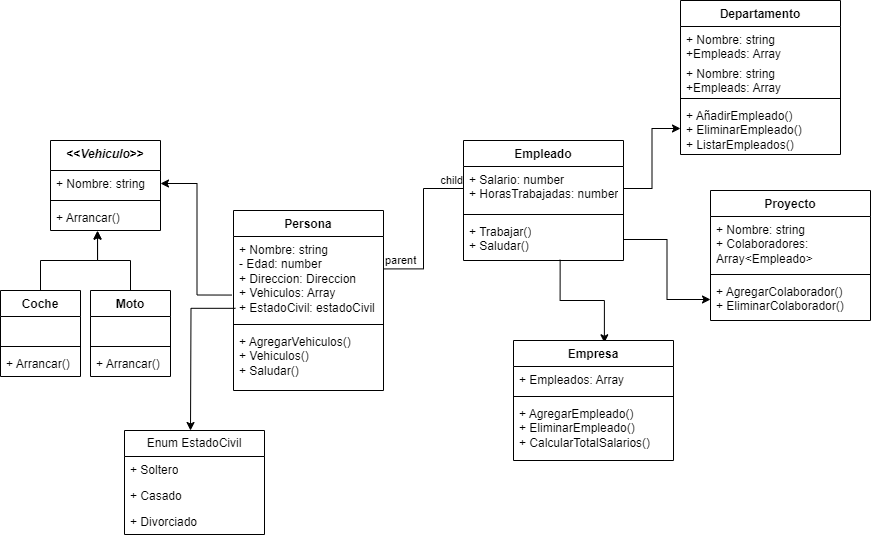

The diagram above was exported from draw.io. Its source (the exported page's mxGraphModel, read from the mxfile embedded in the PNG):
<mxGraphModel dx="3169" dy="896" grid="1" gridSize="10" guides="1" tooltips="1" connect="1" arrows="1" fold="1" page="1" pageScale="1" pageWidth="827" pageHeight="1169" math="0" shadow="0">
  <root>
    <mxCell id="0" />
    <mxCell id="1" parent="0" />
    <mxCell id="5LU3BbVRt8JhjWhKafKC-25" value="Proyecto" style="swimlane;fontStyle=1;align=center;verticalAlign=top;childLayout=stackLayout;horizontal=1;startSize=26;horizontalStack=0;resizeParent=1;resizeParentMax=0;resizeLast=0;collapsible=1;marginBottom=0;whiteSpace=wrap;html=1;" vertex="1" parent="1">
      <mxGeometry x="270" y="430" width="160" height="130" as="geometry" />
    </mxCell>
    <mxCell id="5LU3BbVRt8JhjWhKafKC-26" value="+ Nombre: string&lt;div&gt;+ Colaboradores: Array&amp;lt;Empleado&amp;gt;&lt;/div&gt;" style="text;strokeColor=none;fillColor=none;align=left;verticalAlign=top;spacingLeft=4;spacingRight=4;overflow=hidden;rotatable=0;points=[[0,0.5],[1,0.5]];portConstraint=eastwest;whiteSpace=wrap;html=1;" vertex="1" parent="5LU3BbVRt8JhjWhKafKC-25">
      <mxGeometry y="26" width="160" height="54" as="geometry" />
    </mxCell>
    <mxCell id="5LU3BbVRt8JhjWhKafKC-27" value="" style="line;strokeWidth=1;fillColor=none;align=left;verticalAlign=middle;spacingTop=-1;spacingLeft=3;spacingRight=3;rotatable=0;labelPosition=right;points=[];portConstraint=eastwest;strokeColor=inherit;" vertex="1" parent="5LU3BbVRt8JhjWhKafKC-25">
      <mxGeometry y="80" width="160" height="8" as="geometry" />
    </mxCell>
    <mxCell id="5LU3BbVRt8JhjWhKafKC-28" value="+ AgregarColaborador()&lt;div&gt;+ EliminarColaborador()&lt;/div&gt;" style="text;strokeColor=none;fillColor=none;align=left;verticalAlign=top;spacingLeft=4;spacingRight=4;overflow=hidden;rotatable=0;points=[[0,0.5],[1,0.5]];portConstraint=eastwest;whiteSpace=wrap;html=1;" vertex="1" parent="5LU3BbVRt8JhjWhKafKC-25">
      <mxGeometry y="88" width="160" height="42" as="geometry" />
    </mxCell>
    <mxCell id="5LU3BbVRt8JhjWhKafKC-29" value="Departamento" style="swimlane;fontStyle=1;align=center;verticalAlign=top;childLayout=stackLayout;horizontal=1;startSize=26;horizontalStack=0;resizeParent=1;resizeParentMax=0;resizeLast=0;collapsible=1;marginBottom=0;whiteSpace=wrap;html=1;" vertex="1" parent="1">
      <mxGeometry x="240" y="240" width="160" height="154" as="geometry" />
    </mxCell>
    <mxCell id="5LU3BbVRt8JhjWhKafKC-55" value="+ Nombre: string&lt;div&gt;+Empleads: Array&lt;/div&gt;" style="text;strokeColor=none;fillColor=none;align=left;verticalAlign=top;spacingLeft=4;spacingRight=4;overflow=hidden;rotatable=0;points=[[0,0.5],[1,0.5]];portConstraint=eastwest;whiteSpace=wrap;html=1;" vertex="1" parent="5LU3BbVRt8JhjWhKafKC-29">
      <mxGeometry y="26" width="160" height="34" as="geometry" />
    </mxCell>
    <mxCell id="5LU3BbVRt8JhjWhKafKC-30" value="+ Nombre: string&lt;div&gt;+Empleads: Array&lt;/div&gt;" style="text;strokeColor=none;fillColor=none;align=left;verticalAlign=top;spacingLeft=4;spacingRight=4;overflow=hidden;rotatable=0;points=[[0,0.5],[1,0.5]];portConstraint=eastwest;whiteSpace=wrap;html=1;" vertex="1" parent="5LU3BbVRt8JhjWhKafKC-29">
      <mxGeometry y="60" width="160" height="34" as="geometry" />
    </mxCell>
    <mxCell id="5LU3BbVRt8JhjWhKafKC-31" value="" style="line;strokeWidth=1;fillColor=none;align=left;verticalAlign=middle;spacingTop=-1;spacingLeft=3;spacingRight=3;rotatable=0;labelPosition=right;points=[];portConstraint=eastwest;strokeColor=inherit;" vertex="1" parent="5LU3BbVRt8JhjWhKafKC-29">
      <mxGeometry y="94" width="160" height="8" as="geometry" />
    </mxCell>
    <mxCell id="5LU3BbVRt8JhjWhKafKC-32" value="+ AñadirEmpleado()&lt;div&gt;+ EliminarEmpleado()&lt;/div&gt;&lt;div&gt;+ ListarEmpleados()&lt;/div&gt;" style="text;strokeColor=none;fillColor=none;align=left;verticalAlign=top;spacingLeft=4;spacingRight=4;overflow=hidden;rotatable=0;points=[[0,0.5],[1,0.5]];portConstraint=eastwest;whiteSpace=wrap;html=1;" vertex="1" parent="5LU3BbVRt8JhjWhKafKC-29">
      <mxGeometry y="102" width="160" height="52" as="geometry" />
    </mxCell>
    <mxCell id="5LU3BbVRt8JhjWhKafKC-9" value="&lt;div&gt;&amp;lt;&amp;lt;&lt;i&gt;Vehiculo&lt;/i&gt;&amp;gt;&amp;gt;&lt;/div&gt;" style="swimlane;fontStyle=1;align=center;verticalAlign=top;childLayout=stackLayout;horizontal=1;startSize=30;horizontalStack=0;resizeParent=1;resizeParentMax=0;resizeLast=0;collapsible=1;marginBottom=0;whiteSpace=wrap;html=1;" vertex="1" parent="1">
      <mxGeometry x="-390" y="380" width="110" height="90" as="geometry" />
    </mxCell>
    <mxCell id="5LU3BbVRt8JhjWhKafKC-10" value="+ Nombre: string" style="text;strokeColor=none;fillColor=none;align=left;verticalAlign=top;spacingLeft=4;spacingRight=4;overflow=hidden;rotatable=0;points=[[0,0.5],[1,0.5]];portConstraint=eastwest;whiteSpace=wrap;html=1;" vertex="1" parent="5LU3BbVRt8JhjWhKafKC-9">
      <mxGeometry y="30" width="110" height="26" as="geometry" />
    </mxCell>
    <mxCell id="5LU3BbVRt8JhjWhKafKC-11" value="" style="line;strokeWidth=1;fillColor=none;align=left;verticalAlign=middle;spacingTop=-1;spacingLeft=3;spacingRight=3;rotatable=0;labelPosition=right;points=[];portConstraint=eastwest;strokeColor=inherit;" vertex="1" parent="5LU3BbVRt8JhjWhKafKC-9">
      <mxGeometry y="56" width="110" height="8" as="geometry" />
    </mxCell>
    <mxCell id="5LU3BbVRt8JhjWhKafKC-12" value="+ Arrancar()" style="text;strokeColor=none;fillColor=none;align=left;verticalAlign=top;spacingLeft=4;spacingRight=4;overflow=hidden;rotatable=0;points=[[0,0.5],[1,0.5]];portConstraint=eastwest;whiteSpace=wrap;html=1;" vertex="1" parent="5LU3BbVRt8JhjWhKafKC-9">
      <mxGeometry y="64" width="110" height="26" as="geometry" />
    </mxCell>
    <mxCell id="5LU3BbVRt8JhjWhKafKC-48" value="" style="edgeStyle=orthogonalEdgeStyle;rounded=0;orthogonalLoop=1;jettySize=auto;html=1;entryX=0.428;entryY=1.031;entryDx=0;entryDy=0;entryPerimeter=0;" edge="1" parent="1" source="5LU3BbVRt8JhjWhKafKC-13" target="5LU3BbVRt8JhjWhKafKC-12">
      <mxGeometry relative="1" as="geometry" />
    </mxCell>
    <mxCell id="5LU3BbVRt8JhjWhKafKC-13" value="Coche" style="swimlane;fontStyle=1;align=center;verticalAlign=top;childLayout=stackLayout;horizontal=1;startSize=26;horizontalStack=0;resizeParent=1;resizeParentMax=0;resizeLast=0;collapsible=1;marginBottom=0;whiteSpace=wrap;html=1;" vertex="1" parent="1">
      <mxGeometry x="-440" y="530" width="80" height="86" as="geometry" />
    </mxCell>
    <mxCell id="5LU3BbVRt8JhjWhKafKC-14" value="&lt;div&gt;&lt;br&gt;&lt;/div&gt;&lt;div&gt;&lt;br&gt;&lt;/div&gt;" style="text;strokeColor=none;fillColor=none;align=left;verticalAlign=top;spacingLeft=4;spacingRight=4;overflow=hidden;rotatable=0;points=[[0,0.5],[1,0.5]];portConstraint=eastwest;whiteSpace=wrap;html=1;" vertex="1" parent="5LU3BbVRt8JhjWhKafKC-13">
      <mxGeometry y="26" width="80" height="26" as="geometry" />
    </mxCell>
    <mxCell id="5LU3BbVRt8JhjWhKafKC-15" value="" style="line;strokeWidth=1;fillColor=none;align=left;verticalAlign=middle;spacingTop=-1;spacingLeft=3;spacingRight=3;rotatable=0;labelPosition=right;points=[];portConstraint=eastwest;strokeColor=inherit;" vertex="1" parent="5LU3BbVRt8JhjWhKafKC-13">
      <mxGeometry y="52" width="80" height="8" as="geometry" />
    </mxCell>
    <mxCell id="5LU3BbVRt8JhjWhKafKC-16" value="+ Arrancar()" style="text;strokeColor=none;fillColor=none;align=left;verticalAlign=top;spacingLeft=4;spacingRight=4;overflow=hidden;rotatable=0;points=[[0,0.5],[1,0.5]];portConstraint=eastwest;whiteSpace=wrap;html=1;" vertex="1" parent="5LU3BbVRt8JhjWhKafKC-13">
      <mxGeometry y="60" width="80" height="26" as="geometry" />
    </mxCell>
    <mxCell id="5LU3BbVRt8JhjWhKafKC-36" value="" style="group" vertex="1" connectable="0" parent="1">
      <mxGeometry x="-207" y="380" width="440" height="320" as="geometry" />
    </mxCell>
    <mxCell id="5LU3BbVRt8JhjWhKafKC-1" value="Persona" style="swimlane;fontStyle=1;align=center;verticalAlign=top;childLayout=stackLayout;horizontal=1;startSize=26;horizontalStack=0;resizeParent=1;resizeParentMax=0;resizeLast=0;collapsible=1;marginBottom=0;whiteSpace=wrap;html=1;" vertex="1" parent="5LU3BbVRt8JhjWhKafKC-36">
      <mxGeometry y="70" width="150" height="180" as="geometry" />
    </mxCell>
    <mxCell id="5LU3BbVRt8JhjWhKafKC-2" value="+ Nombre: string&lt;div&gt;- Edad: number&lt;/div&gt;&lt;div&gt;+ Direccion: Direccion&lt;/div&gt;&lt;div&gt;+ Vehiculos: Array&lt;/div&gt;&lt;div&gt;+ EstadoCivil: estadoCivil&lt;/div&gt;" style="text;strokeColor=none;fillColor=none;align=left;verticalAlign=top;spacingLeft=4;spacingRight=4;overflow=hidden;rotatable=0;points=[[0,0.5],[1,0.5]];portConstraint=eastwest;whiteSpace=wrap;html=1;" vertex="1" parent="5LU3BbVRt8JhjWhKafKC-1">
      <mxGeometry y="26" width="150" height="84" as="geometry" />
    </mxCell>
    <mxCell id="5LU3BbVRt8JhjWhKafKC-3" value="" style="line;strokeWidth=1;fillColor=none;align=left;verticalAlign=middle;spacingTop=-1;spacingLeft=3;spacingRight=3;rotatable=0;labelPosition=right;points=[];portConstraint=eastwest;strokeColor=inherit;" vertex="1" parent="5LU3BbVRt8JhjWhKafKC-1">
      <mxGeometry y="110" width="150" height="8" as="geometry" />
    </mxCell>
    <mxCell id="5LU3BbVRt8JhjWhKafKC-4" value="+ AgregarVehiculos()&lt;div&gt;+ Vehiculos()&lt;/div&gt;&lt;div&gt;+ Saludar()&lt;/div&gt;" style="text;strokeColor=none;fillColor=none;align=left;verticalAlign=top;spacingLeft=4;spacingRight=4;overflow=hidden;rotatable=0;points=[[0,0.5],[1,0.5]];portConstraint=eastwest;whiteSpace=wrap;html=1;" vertex="1" parent="5LU3BbVRt8JhjWhKafKC-1">
      <mxGeometry y="118" width="150" height="62" as="geometry" />
    </mxCell>
    <mxCell id="5LU3BbVRt8JhjWhKafKC-5" value="Empleado" style="swimlane;fontStyle=1;align=center;verticalAlign=top;childLayout=stackLayout;horizontal=1;startSize=26;horizontalStack=0;resizeParent=1;resizeParentMax=0;resizeLast=0;collapsible=1;marginBottom=0;whiteSpace=wrap;html=1;" vertex="1" parent="5LU3BbVRt8JhjWhKafKC-36">
      <mxGeometry x="230" width="160" height="120" as="geometry" />
    </mxCell>
    <mxCell id="5LU3BbVRt8JhjWhKafKC-6" value="+ Salario: number&lt;div&gt;+ HorasTrabajadas: number&lt;/div&gt;" style="text;strokeColor=none;fillColor=none;align=left;verticalAlign=top;spacingLeft=4;spacingRight=4;overflow=hidden;rotatable=0;points=[[0,0.5],[1,0.5]];portConstraint=eastwest;whiteSpace=wrap;html=1;" vertex="1" parent="5LU3BbVRt8JhjWhKafKC-5">
      <mxGeometry y="26" width="160" height="44" as="geometry" />
    </mxCell>
    <mxCell id="5LU3BbVRt8JhjWhKafKC-7" value="" style="line;strokeWidth=1;fillColor=none;align=left;verticalAlign=middle;spacingTop=-1;spacingLeft=3;spacingRight=3;rotatable=0;labelPosition=right;points=[];portConstraint=eastwest;strokeColor=inherit;" vertex="1" parent="5LU3BbVRt8JhjWhKafKC-5">
      <mxGeometry y="70" width="160" height="8" as="geometry" />
    </mxCell>
    <mxCell id="5LU3BbVRt8JhjWhKafKC-8" value="+ Trabajar()&lt;div&gt;+ Saludar()&lt;/div&gt;" style="text;strokeColor=none;fillColor=none;align=left;verticalAlign=top;spacingLeft=4;spacingRight=4;overflow=hidden;rotatable=0;points=[[0,0.5],[1,0.5]];portConstraint=eastwest;whiteSpace=wrap;html=1;" vertex="1" parent="5LU3BbVRt8JhjWhKafKC-5">
      <mxGeometry y="78" width="160" height="42" as="geometry" />
    </mxCell>
    <mxCell id="5LU3BbVRt8JhjWhKafKC-33" value="" style="endArrow=none;html=1;edgeStyle=orthogonalEdgeStyle;rounded=0;exitX=1.002;exitY=0.386;exitDx=0;exitDy=0;exitPerimeter=0;entryX=0;entryY=0.5;entryDx=0;entryDy=0;" edge="1" parent="5LU3BbVRt8JhjWhKafKC-36" source="5LU3BbVRt8JhjWhKafKC-2" target="5LU3BbVRt8JhjWhKafKC-6">
      <mxGeometry relative="1" as="geometry">
        <mxPoint x="-40" y="360" as="sourcePoint" />
        <mxPoint x="210" y="80" as="targetPoint" />
      </mxGeometry>
    </mxCell>
    <mxCell id="5LU3BbVRt8JhjWhKafKC-34" value="parent" style="edgeLabel;resizable=0;html=1;align=left;verticalAlign=bottom;" connectable="0" vertex="1" parent="5LU3BbVRt8JhjWhKafKC-33">
      <mxGeometry x="-1" relative="1" as="geometry" />
    </mxCell>
    <mxCell id="5LU3BbVRt8JhjWhKafKC-35" value="child" style="edgeLabel;resizable=0;html=1;align=right;verticalAlign=bottom;" connectable="0" vertex="1" parent="5LU3BbVRt8JhjWhKafKC-33">
      <mxGeometry x="1" relative="1" as="geometry" />
    </mxCell>
    <mxCell id="5LU3BbVRt8JhjWhKafKC-53" value="" style="edgeStyle=orthogonalEdgeStyle;rounded=0;orthogonalLoop=1;jettySize=auto;html=1;entryX=0.568;entryY=0.019;entryDx=0;entryDy=0;entryPerimeter=0;exitX=0.604;exitY=0.983;exitDx=0;exitDy=0;exitPerimeter=0;" edge="1" parent="5LU3BbVRt8JhjWhKafKC-36" source="5LU3BbVRt8JhjWhKafKC-8" target="5LU3BbVRt8JhjWhKafKC-21">
      <mxGeometry relative="1" as="geometry">
        <mxPoint x="397" y="120" as="sourcePoint" />
      </mxGeometry>
    </mxCell>
    <mxCell id="5LU3BbVRt8JhjWhKafKC-21" value="Empresa" style="swimlane;fontStyle=1;align=center;verticalAlign=top;childLayout=stackLayout;horizontal=1;startSize=26;horizontalStack=0;resizeParent=1;resizeParentMax=0;resizeLast=0;collapsible=1;marginBottom=0;whiteSpace=wrap;html=1;" vertex="1" parent="5LU3BbVRt8JhjWhKafKC-36">
      <mxGeometry x="280" y="200" width="160" height="120" as="geometry" />
    </mxCell>
    <mxCell id="5LU3BbVRt8JhjWhKafKC-22" value="+ Empleados: Array" style="text;strokeColor=none;fillColor=none;align=left;verticalAlign=top;spacingLeft=4;spacingRight=4;overflow=hidden;rotatable=0;points=[[0,0.5],[1,0.5]];portConstraint=eastwest;whiteSpace=wrap;html=1;" vertex="1" parent="5LU3BbVRt8JhjWhKafKC-21">
      <mxGeometry y="26" width="160" height="26" as="geometry" />
    </mxCell>
    <mxCell id="5LU3BbVRt8JhjWhKafKC-23" value="" style="line;strokeWidth=1;fillColor=none;align=left;verticalAlign=middle;spacingTop=-1;spacingLeft=3;spacingRight=3;rotatable=0;labelPosition=right;points=[];portConstraint=eastwest;strokeColor=inherit;" vertex="1" parent="5LU3BbVRt8JhjWhKafKC-21">
      <mxGeometry y="52" width="160" height="8" as="geometry" />
    </mxCell>
    <mxCell id="5LU3BbVRt8JhjWhKafKC-24" value="+ AgregarEmpleado()&lt;div&gt;+ EliminarEmpleado()&lt;/div&gt;&lt;div&gt;+ CalcularTotalSalarios()&lt;/div&gt;" style="text;strokeColor=none;fillColor=none;align=left;verticalAlign=top;spacingLeft=4;spacingRight=4;overflow=hidden;rotatable=0;points=[[0,0.5],[1,0.5]];portConstraint=eastwest;whiteSpace=wrap;html=1;" vertex="1" parent="5LU3BbVRt8JhjWhKafKC-21">
      <mxGeometry y="60" width="160" height="60" as="geometry" />
    </mxCell>
    <mxCell id="5LU3BbVRt8JhjWhKafKC-43" value="" style="edgeStyle=orthogonalEdgeStyle;rounded=0;orthogonalLoop=1;jettySize=auto;html=1;entryX=0.427;entryY=1.006;entryDx=0;entryDy=0;entryPerimeter=0;" edge="1" parent="1" source="5LU3BbVRt8JhjWhKafKC-17" target="5LU3BbVRt8JhjWhKafKC-12">
      <mxGeometry relative="1" as="geometry" />
    </mxCell>
    <mxCell id="5LU3BbVRt8JhjWhKafKC-17" value="Moto" style="swimlane;fontStyle=1;align=center;verticalAlign=top;childLayout=stackLayout;horizontal=1;startSize=26;horizontalStack=0;resizeParent=1;resizeParentMax=0;resizeLast=0;collapsible=1;marginBottom=0;whiteSpace=wrap;html=1;" vertex="1" parent="1">
      <mxGeometry x="-350" y="530" width="80" height="86" as="geometry" />
    </mxCell>
    <mxCell id="5LU3BbVRt8JhjWhKafKC-18" value="&lt;div&gt;&lt;br&gt;&lt;/div&gt;&lt;div&gt;&lt;br&gt;&lt;/div&gt;" style="text;strokeColor=none;fillColor=none;align=left;verticalAlign=top;spacingLeft=4;spacingRight=4;overflow=hidden;rotatable=0;points=[[0,0.5],[1,0.5]];portConstraint=eastwest;whiteSpace=wrap;html=1;" vertex="1" parent="5LU3BbVRt8JhjWhKafKC-17">
      <mxGeometry y="26" width="80" height="26" as="geometry" />
    </mxCell>
    <mxCell id="5LU3BbVRt8JhjWhKafKC-19" value="" style="line;strokeWidth=1;fillColor=none;align=left;verticalAlign=middle;spacingTop=-1;spacingLeft=3;spacingRight=3;rotatable=0;labelPosition=right;points=[];portConstraint=eastwest;strokeColor=inherit;" vertex="1" parent="5LU3BbVRt8JhjWhKafKC-17">
      <mxGeometry y="52" width="80" height="8" as="geometry" />
    </mxCell>
    <mxCell id="5LU3BbVRt8JhjWhKafKC-20" value="+ Arrancar()" style="text;strokeColor=none;fillColor=none;align=left;verticalAlign=top;spacingLeft=4;spacingRight=4;overflow=hidden;rotatable=0;points=[[0,0.5],[1,0.5]];portConstraint=eastwest;whiteSpace=wrap;html=1;" vertex="1" parent="5LU3BbVRt8JhjWhKafKC-17">
      <mxGeometry y="60" width="80" height="26" as="geometry" />
    </mxCell>
    <mxCell id="5LU3BbVRt8JhjWhKafKC-40" value="" style="ellipse;whiteSpace=wrap;html=1;align=center;aspect=fixed;fillColor=none;strokeColor=none;resizable=0;perimeter=centerPerimeter;rotatable=0;allowArrows=0;points=[];outlineConnect=1;" vertex="1" parent="1">
      <mxGeometry x="-270" y="700" width="10" height="10" as="geometry" />
    </mxCell>
    <mxCell id="5LU3BbVRt8JhjWhKafKC-44" value="Enum EstadoCivil" style="swimlane;fontStyle=0;childLayout=stackLayout;horizontal=1;startSize=26;fillColor=none;horizontalStack=0;resizeParent=1;resizeParentMax=0;resizeLast=0;collapsible=1;marginBottom=0;whiteSpace=wrap;html=1;" vertex="1" parent="1">
      <mxGeometry x="-316" y="670" width="140" height="104" as="geometry" />
    </mxCell>
    <mxCell id="5LU3BbVRt8JhjWhKafKC-45" value="+ Soltero" style="text;strokeColor=none;fillColor=none;align=left;verticalAlign=top;spacingLeft=4;spacingRight=4;overflow=hidden;rotatable=0;points=[[0,0.5],[1,0.5]];portConstraint=eastwest;whiteSpace=wrap;html=1;" vertex="1" parent="5LU3BbVRt8JhjWhKafKC-44">
      <mxGeometry y="26" width="140" height="26" as="geometry" />
    </mxCell>
    <mxCell id="5LU3BbVRt8JhjWhKafKC-46" value="+ Casado" style="text;strokeColor=none;fillColor=none;align=left;verticalAlign=top;spacingLeft=4;spacingRight=4;overflow=hidden;rotatable=0;points=[[0,0.5],[1,0.5]];portConstraint=eastwest;whiteSpace=wrap;html=1;" vertex="1" parent="5LU3BbVRt8JhjWhKafKC-44">
      <mxGeometry y="52" width="140" height="26" as="geometry" />
    </mxCell>
    <mxCell id="5LU3BbVRt8JhjWhKafKC-47" value="+ Divorciado" style="text;strokeColor=none;fillColor=none;align=left;verticalAlign=top;spacingLeft=4;spacingRight=4;overflow=hidden;rotatable=0;points=[[0,0.5],[1,0.5]];portConstraint=eastwest;whiteSpace=wrap;html=1;" vertex="1" parent="5LU3BbVRt8JhjWhKafKC-44">
      <mxGeometry y="78" width="140" height="26" as="geometry" />
    </mxCell>
    <mxCell id="5LU3BbVRt8JhjWhKafKC-49" value="" style="edgeStyle=orthogonalEdgeStyle;rounded=0;orthogonalLoop=1;jettySize=auto;html=1;entryX=1;entryY=0.5;entryDx=0;entryDy=0;exitX=-0.011;exitY=0.697;exitDx=0;exitDy=0;exitPerimeter=0;" edge="1" parent="1" source="5LU3BbVRt8JhjWhKafKC-2" target="5LU3BbVRt8JhjWhKafKC-10">
      <mxGeometry relative="1" as="geometry" />
    </mxCell>
    <mxCell id="5LU3BbVRt8JhjWhKafKC-50" value="" style="edgeStyle=orthogonalEdgeStyle;rounded=0;orthogonalLoop=1;jettySize=auto;html=1;exitX=0.013;exitY=0.855;exitDx=0;exitDy=0;exitPerimeter=0;" edge="1" parent="1" source="5LU3BbVRt8JhjWhKafKC-2">
      <mxGeometry relative="1" as="geometry">
        <mxPoint x="-250" y="670" as="targetPoint" />
      </mxGeometry>
    </mxCell>
    <mxCell id="5LU3BbVRt8JhjWhKafKC-58" value="" style="edgeStyle=orthogonalEdgeStyle;rounded=0;orthogonalLoop=1;jettySize=auto;html=1;" edge="1" parent="1" source="5LU3BbVRt8JhjWhKafKC-8" target="5LU3BbVRt8JhjWhKafKC-28">
      <mxGeometry relative="1" as="geometry" />
    </mxCell>
    <mxCell id="5LU3BbVRt8JhjWhKafKC-59" value="" style="edgeStyle=orthogonalEdgeStyle;rounded=0;orthogonalLoop=1;jettySize=auto;html=1;" edge="1" parent="1" source="5LU3BbVRt8JhjWhKafKC-6" target="5LU3BbVRt8JhjWhKafKC-32">
      <mxGeometry relative="1" as="geometry" />
    </mxCell>
  </root>
</mxGraphModel>